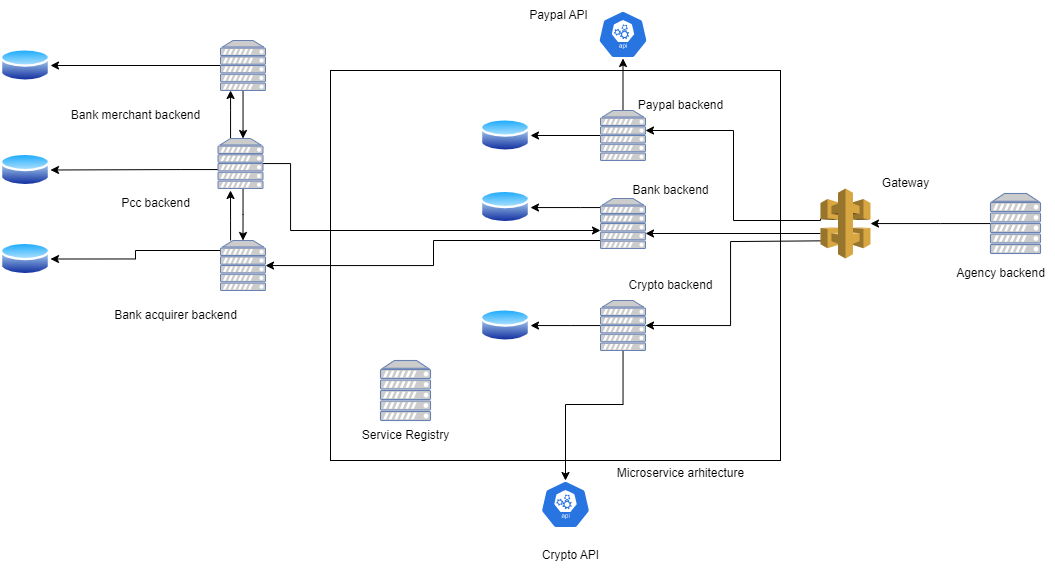

The diagram above was exported from draw.io. Its source (the exported page's mxGraphModel, read from the mxfile embedded in the PNG):
<mxGraphModel dx="2085" dy="1738" grid="1" gridSize="10" guides="1" tooltips="1" connect="1" arrows="1" fold="1" page="1" pageScale="1" pageWidth="850" pageHeight="1100" math="0" shadow="0">
  <root>
    <mxCell id="0" />
    <mxCell id="1" parent="0" />
    <mxCell id="WZDu8DxW6BWzuolf3gzp-5" value="" style="rounded=0;whiteSpace=wrap;html=1;" vertex="1" parent="1">
      <mxGeometry x="-60" y="50" width="450" height="390" as="geometry" />
    </mxCell>
    <mxCell id="WZDu8DxW6BWzuolf3gzp-13" value="" style="edgeStyle=orthogonalEdgeStyle;rounded=0;orthogonalLoop=1;jettySize=auto;html=1;entryX=1;entryY=0.5;entryDx=0;entryDy=0;entryPerimeter=0;" edge="1" parent="1" target="WZDu8DxW6BWzuolf3gzp-10">
      <mxGeometry relative="1" as="geometry">
        <mxPoint x="475" y="220" as="sourcePoint" />
        <mxPoint x="270" y="297" as="targetPoint" />
        <Array as="points">
          <mxPoint x="475" y="221" />
          <mxPoint x="340" y="221" />
          <mxPoint x="340" y="305" />
        </Array>
      </mxGeometry>
    </mxCell>
    <mxCell id="WZDu8DxW6BWzuolf3gzp-15" value="" style="edgeStyle=orthogonalEdgeStyle;rounded=0;orthogonalLoop=1;jettySize=auto;html=1;entryX=1;entryY=0.5;entryDx=0;entryDy=0;entryPerimeter=0;" edge="1" parent="1">
      <mxGeometry relative="1" as="geometry">
        <mxPoint x="430" y="198" as="sourcePoint" />
        <mxPoint x="255" y="110" as="targetPoint" />
        <Array as="points">
          <mxPoint x="430" y="200" />
          <mxPoint x="343" y="200" />
          <mxPoint x="343" y="110" />
        </Array>
      </mxGeometry>
    </mxCell>
    <mxCell id="WZDu8DxW6BWzuolf3gzp-22" value="" style="edgeStyle=orthogonalEdgeStyle;rounded=0;orthogonalLoop=1;jettySize=auto;html=1;entryX=1;entryY=0.5;entryDx=0;entryDy=0;entryPerimeter=0;" edge="1" parent="1">
      <mxGeometry relative="1" as="geometry">
        <mxPoint x="430" y="213" as="sourcePoint" />
        <mxPoint x="255" y="213" as="targetPoint" />
      </mxGeometry>
    </mxCell>
    <mxCell id="WZDu8DxW6BWzuolf3gzp-1" value="" style="outlineConnect=0;dashed=0;verticalLabelPosition=bottom;verticalAlign=top;align=center;html=1;shape=mxgraph.aws3.api_gateway;fillColor=#D9A741;gradientColor=none;" vertex="1" parent="1">
      <mxGeometry x="430" y="168" width="50" height="70" as="geometry" />
    </mxCell>
    <mxCell id="WZDu8DxW6BWzuolf3gzp-3" value="" style="fontColor=#0066CC;verticalAlign=top;verticalLabelPosition=bottom;labelPosition=center;align=center;html=1;outlineConnect=0;fillColor=#CCCCCC;strokeColor=#6881B3;gradientColor=none;gradientDirection=north;strokeWidth=2;shape=mxgraph.networks.server;" vertex="1" parent="1">
      <mxGeometry x="-10" y="340" width="50" height="60" as="geometry" />
    </mxCell>
    <mxCell id="WZDu8DxW6BWzuolf3gzp-4" value="Gateway" style="text;html=1;align=center;verticalAlign=middle;resizable=0;points=[];autosize=1;strokeColor=none;fillColor=none;" vertex="1" parent="1">
      <mxGeometry x="480" y="148" width="70" height="30" as="geometry" />
    </mxCell>
    <mxCell id="WZDu8DxW6BWzuolf3gzp-6" value="Service Registry" style="text;html=1;align=center;verticalAlign=middle;resizable=0;points=[];autosize=1;strokeColor=none;fillColor=none;" vertex="1" parent="1">
      <mxGeometry x="-40" y="400" width="110" height="30" as="geometry" />
    </mxCell>
    <mxCell id="WZDu8DxW6BWzuolf3gzp-17" value="" style="edgeStyle=orthogonalEdgeStyle;rounded=0;orthogonalLoop=1;jettySize=auto;html=1;" edge="1" parent="1" source="WZDu8DxW6BWzuolf3gzp-7" target="WZDu8DxW6BWzuolf3gzp-16">
      <mxGeometry relative="1" as="geometry" />
    </mxCell>
    <mxCell id="WZDu8DxW6BWzuolf3gzp-25" value="" style="edgeStyle=orthogonalEdgeStyle;rounded=0;orthogonalLoop=1;jettySize=auto;html=1;" edge="1" parent="1" source="WZDu8DxW6BWzuolf3gzp-7" target="WZDu8DxW6BWzuolf3gzp-24">
      <mxGeometry relative="1" as="geometry" />
    </mxCell>
    <mxCell id="WZDu8DxW6BWzuolf3gzp-7" value="" style="fontColor=#0066CC;verticalAlign=top;verticalLabelPosition=bottom;labelPosition=center;align=center;html=1;outlineConnect=0;fillColor=#CCCCCC;strokeColor=#6881B3;gradientColor=none;gradientDirection=north;strokeWidth=2;shape=mxgraph.networks.server;" vertex="1" parent="1">
      <mxGeometry x="210" y="90" width="45" height="50" as="geometry" />
    </mxCell>
    <mxCell id="WZDu8DxW6BWzuolf3gzp-8" value="Paypal backend" style="text;html=1;align=center;verticalAlign=middle;resizable=0;points=[];autosize=1;strokeColor=none;fillColor=none;" vertex="1" parent="1">
      <mxGeometry x="235" y="70" width="110" height="30" as="geometry" />
    </mxCell>
    <mxCell id="WZDu8DxW6BWzuolf3gzp-21" value="" style="edgeStyle=orthogonalEdgeStyle;rounded=0;orthogonalLoop=1;jettySize=auto;html=1;" edge="1" parent="1" source="WZDu8DxW6BWzuolf3gzp-9" target="WZDu8DxW6BWzuolf3gzp-18">
      <mxGeometry relative="1" as="geometry">
        <Array as="points">
          <mxPoint x="190" y="187" />
          <mxPoint x="190" y="187" />
        </Array>
      </mxGeometry>
    </mxCell>
    <mxCell id="WZDu8DxW6BWzuolf3gzp-32" value="" style="edgeStyle=orthogonalEdgeStyle;rounded=0;orthogonalLoop=1;jettySize=auto;html=1;" edge="1" parent="1" source="WZDu8DxW6BWzuolf3gzp-9" target="WZDu8DxW6BWzuolf3gzp-31">
      <mxGeometry relative="1" as="geometry">
        <Array as="points">
          <mxPoint x="43" y="220" />
          <mxPoint x="43" y="245" />
        </Array>
      </mxGeometry>
    </mxCell>
    <mxCell id="WZDu8DxW6BWzuolf3gzp-9" value="" style="fontColor=#0066CC;verticalAlign=top;verticalLabelPosition=bottom;labelPosition=center;align=center;html=1;outlineConnect=0;fillColor=#CCCCCC;strokeColor=#6881B3;gradientColor=none;gradientDirection=north;strokeWidth=2;shape=mxgraph.networks.server;" vertex="1" parent="1">
      <mxGeometry x="210" y="178" width="45" height="50" as="geometry" />
    </mxCell>
    <mxCell id="WZDu8DxW6BWzuolf3gzp-20" value="" style="edgeStyle=orthogonalEdgeStyle;rounded=0;orthogonalLoop=1;jettySize=auto;html=1;" edge="1" parent="1" source="WZDu8DxW6BWzuolf3gzp-10" target="WZDu8DxW6BWzuolf3gzp-19">
      <mxGeometry relative="1" as="geometry">
        <Array as="points">
          <mxPoint x="180" y="305" />
          <mxPoint x="180" y="305" />
        </Array>
      </mxGeometry>
    </mxCell>
    <mxCell id="WZDu8DxW6BWzuolf3gzp-46" value="" style="edgeStyle=orthogonalEdgeStyle;rounded=0;orthogonalLoop=1;jettySize=auto;html=1;entryX=0.5;entryY=0;entryDx=0;entryDy=0;entryPerimeter=0;" edge="1" parent="1" source="WZDu8DxW6BWzuolf3gzp-10" target="WZDu8DxW6BWzuolf3gzp-45">
      <mxGeometry relative="1" as="geometry">
        <Array as="points">
          <mxPoint x="233" y="384" />
          <mxPoint x="175" y="384" />
        </Array>
      </mxGeometry>
    </mxCell>
    <mxCell id="WZDu8DxW6BWzuolf3gzp-10" value="" style="fontColor=#0066CC;verticalAlign=top;verticalLabelPosition=bottom;labelPosition=center;align=center;html=1;outlineConnect=0;fillColor=#CCCCCC;strokeColor=#6881B3;gradientColor=none;gradientDirection=north;strokeWidth=2;shape=mxgraph.networks.server;" vertex="1" parent="1">
      <mxGeometry x="210" y="280" width="45" height="50" as="geometry" />
    </mxCell>
    <mxCell id="WZDu8DxW6BWzuolf3gzp-11" value="Bank backend" style="text;html=1;align=center;verticalAlign=middle;resizable=0;points=[];autosize=1;strokeColor=none;fillColor=none;" vertex="1" parent="1">
      <mxGeometry x="230" y="154.5" width="100" height="30" as="geometry" />
    </mxCell>
    <mxCell id="WZDu8DxW6BWzuolf3gzp-12" value="Crypto backend" style="text;html=1;align=center;verticalAlign=middle;resizable=0;points=[];autosize=1;strokeColor=none;fillColor=none;" vertex="1" parent="1">
      <mxGeometry x="225" y="250" width="110" height="30" as="geometry" />
    </mxCell>
    <mxCell id="WZDu8DxW6BWzuolf3gzp-16" value="" style="image;aspect=fixed;perimeter=ellipsePerimeter;html=1;align=center;shadow=0;dashed=0;spacingTop=3;image=img/lib/active_directory/database.svg;" vertex="1" parent="1">
      <mxGeometry x="90" y="96.5" width="50" height="37" as="geometry" />
    </mxCell>
    <mxCell id="WZDu8DxW6BWzuolf3gzp-18" value="" style="image;aspect=fixed;perimeter=ellipsePerimeter;html=1;align=center;shadow=0;dashed=0;spacingTop=3;image=img/lib/active_directory/database.svg;" vertex="1" parent="1">
      <mxGeometry x="90" y="168" width="50" height="37" as="geometry" />
    </mxCell>
    <mxCell id="WZDu8DxW6BWzuolf3gzp-19" value="" style="image;aspect=fixed;perimeter=ellipsePerimeter;html=1;align=center;shadow=0;dashed=0;spacingTop=3;image=img/lib/active_directory/database.svg;" vertex="1" parent="1">
      <mxGeometry x="90" y="286.5" width="50" height="37" as="geometry" />
    </mxCell>
    <mxCell id="WZDu8DxW6BWzuolf3gzp-23" value="Microservice arhitecture" style="text;html=1;align=center;verticalAlign=middle;resizable=0;points=[];autosize=1;strokeColor=none;fillColor=none;" vertex="1" parent="1">
      <mxGeometry x="215" y="438" width="150" height="30" as="geometry" />
    </mxCell>
    <mxCell id="WZDu8DxW6BWzuolf3gzp-24" value="" style="sketch=0;html=1;dashed=0;whitespace=wrap;fillColor=#2875E2;strokeColor=#ffffff;points=[[0.005,0.63,0],[0.1,0.2,0],[0.9,0.2,0],[0.5,0,0],[0.995,0.63,0],[0.72,0.99,0],[0.5,1,0],[0.28,0.99,0]];verticalLabelPosition=bottom;align=center;verticalAlign=top;shape=mxgraph.kubernetes.icon;prIcon=api" vertex="1" parent="1">
      <mxGeometry x="207.5" y="-10" width="50" height="48" as="geometry" />
    </mxCell>
    <mxCell id="WZDu8DxW6BWzuolf3gzp-26" value="Paypal API" style="text;html=1;align=center;verticalAlign=middle;resizable=0;points=[];autosize=1;strokeColor=none;fillColor=none;" vertex="1" parent="1">
      <mxGeometry x="127.5" y="-20" width="80" height="30" as="geometry" />
    </mxCell>
    <mxCell id="WZDu8DxW6BWzuolf3gzp-29" value="" style="edgeStyle=orthogonalEdgeStyle;rounded=0;orthogonalLoop=1;jettySize=auto;html=1;" edge="1" parent="1" source="WZDu8DxW6BWzuolf3gzp-28" target="WZDu8DxW6BWzuolf3gzp-1">
      <mxGeometry relative="1" as="geometry">
        <Array as="points">
          <mxPoint x="550" y="203" />
          <mxPoint x="550" y="203" />
        </Array>
      </mxGeometry>
    </mxCell>
    <mxCell id="WZDu8DxW6BWzuolf3gzp-28" value="" style="fontColor=#0066CC;verticalAlign=top;verticalLabelPosition=bottom;labelPosition=center;align=center;html=1;outlineConnect=0;fillColor=#CCCCCC;strokeColor=#6881B3;gradientColor=none;gradientDirection=north;strokeWidth=2;shape=mxgraph.networks.server;" vertex="1" parent="1">
      <mxGeometry x="600" y="173" width="50" height="60" as="geometry" />
    </mxCell>
    <mxCell id="WZDu8DxW6BWzuolf3gzp-30" value="Agency backend" style="text;html=1;align=center;verticalAlign=middle;resizable=0;points=[];autosize=1;strokeColor=none;fillColor=none;" vertex="1" parent="1">
      <mxGeometry x="555" y="238" width="110" height="30" as="geometry" />
    </mxCell>
    <mxCell id="WZDu8DxW6BWzuolf3gzp-38" value="" style="edgeStyle=orthogonalEdgeStyle;rounded=0;orthogonalLoop=1;jettySize=auto;html=1;" edge="1" parent="1" source="WZDu8DxW6BWzuolf3gzp-31">
      <mxGeometry relative="1" as="geometry">
        <mxPoint x="-160" y="170" as="targetPoint" />
        <Array as="points">
          <mxPoint x="-160" y="200" />
          <mxPoint x="-160" y="200" />
        </Array>
      </mxGeometry>
    </mxCell>
    <mxCell id="WZDu8DxW6BWzuolf3gzp-54" value="" style="edgeStyle=orthogonalEdgeStyle;rounded=0;orthogonalLoop=1;jettySize=auto;html=1;entryX=1;entryY=0.5;entryDx=0;entryDy=0;" edge="1" parent="1" source="WZDu8DxW6BWzuolf3gzp-31" target="WZDu8DxW6BWzuolf3gzp-53">
      <mxGeometry relative="1" as="geometry">
        <Array as="points">
          <mxPoint x="-255" y="230" />
          <mxPoint x="-255" y="238" />
        </Array>
      </mxGeometry>
    </mxCell>
    <mxCell id="WZDu8DxW6BWzuolf3gzp-31" value="" style="fontColor=#0066CC;verticalAlign=top;verticalLabelPosition=bottom;labelPosition=center;align=center;html=1;outlineConnect=0;fillColor=#CCCCCC;strokeColor=#6881B3;gradientColor=none;gradientDirection=north;strokeWidth=2;shape=mxgraph.networks.server;" vertex="1" parent="1">
      <mxGeometry x="-170" y="220" width="45" height="50" as="geometry" />
    </mxCell>
    <mxCell id="WZDu8DxW6BWzuolf3gzp-33" value="Bank acquirer backend" style="text;html=1;align=center;verticalAlign=middle;resizable=0;points=[];autosize=1;strokeColor=none;fillColor=none;" vertex="1" parent="1">
      <mxGeometry x="-290" y="280" width="150" height="30" as="geometry" />
    </mxCell>
    <mxCell id="WZDu8DxW6BWzuolf3gzp-39" value="" style="edgeStyle=orthogonalEdgeStyle;rounded=0;orthogonalLoop=1;jettySize=auto;html=1;" edge="1" parent="1" source="WZDu8DxW6BWzuolf3gzp-34" target="WZDu8DxW6BWzuolf3gzp-35">
      <mxGeometry relative="1" as="geometry">
        <Array as="points">
          <mxPoint x="-160" y="90" />
          <mxPoint x="-160" y="90" />
        </Array>
      </mxGeometry>
    </mxCell>
    <mxCell id="WZDu8DxW6BWzuolf3gzp-42" value="" style="edgeStyle=orthogonalEdgeStyle;rounded=0;orthogonalLoop=1;jettySize=auto;html=1;entryX=0.5;entryY=0;entryDx=0;entryDy=0;entryPerimeter=0;" edge="1" parent="1" source="WZDu8DxW6BWzuolf3gzp-34" target="WZDu8DxW6BWzuolf3gzp-31">
      <mxGeometry relative="1" as="geometry">
        <Array as="points">
          <mxPoint x="-147" y="194" />
        </Array>
      </mxGeometry>
    </mxCell>
    <mxCell id="WZDu8DxW6BWzuolf3gzp-43" value="" style="edgeStyle=orthogonalEdgeStyle;rounded=0;orthogonalLoop=1;jettySize=auto;html=1;" edge="1" parent="1" source="WZDu8DxW6BWzuolf3gzp-34" target="WZDu8DxW6BWzuolf3gzp-9">
      <mxGeometry relative="1" as="geometry">
        <Array as="points">
          <mxPoint x="-100" y="143" />
          <mxPoint x="-100" y="210" />
        </Array>
      </mxGeometry>
    </mxCell>
    <mxCell id="WZDu8DxW6BWzuolf3gzp-51" value="" style="edgeStyle=orthogonalEdgeStyle;rounded=0;orthogonalLoop=1;jettySize=auto;html=1;entryX=1;entryY=0.5;entryDx=0;entryDy=0;" edge="1" parent="1" source="WZDu8DxW6BWzuolf3gzp-34" target="WZDu8DxW6BWzuolf3gzp-50">
      <mxGeometry relative="1" as="geometry">
        <Array as="points">
          <mxPoint x="-210" y="149" />
          <mxPoint x="-210" y="149" />
        </Array>
      </mxGeometry>
    </mxCell>
    <mxCell id="WZDu8DxW6BWzuolf3gzp-34" value="" style="fontColor=#0066CC;verticalAlign=top;verticalLabelPosition=bottom;labelPosition=center;align=center;html=1;outlineConnect=0;fillColor=#CCCCCC;strokeColor=#6881B3;gradientColor=none;gradientDirection=north;strokeWidth=2;shape=mxgraph.networks.server;" vertex="1" parent="1">
      <mxGeometry x="-172.5" y="118" width="45" height="50" as="geometry" />
    </mxCell>
    <mxCell id="WZDu8DxW6BWzuolf3gzp-41" value="" style="edgeStyle=orthogonalEdgeStyle;rounded=0;orthogonalLoop=1;jettySize=auto;html=1;" edge="1" parent="1" source="WZDu8DxW6BWzuolf3gzp-35" target="WZDu8DxW6BWzuolf3gzp-34">
      <mxGeometry relative="1" as="geometry">
        <Array as="points">
          <mxPoint x="-147" y="110" />
          <mxPoint x="-147" y="110" />
        </Array>
      </mxGeometry>
    </mxCell>
    <mxCell id="WZDu8DxW6BWzuolf3gzp-49" value="" style="edgeStyle=orthogonalEdgeStyle;rounded=0;orthogonalLoop=1;jettySize=auto;html=1;entryX=1;entryY=0.5;entryDx=0;entryDy=0;" edge="1" parent="1" source="WZDu8DxW6BWzuolf3gzp-35" target="WZDu8DxW6BWzuolf3gzp-48">
      <mxGeometry relative="1" as="geometry" />
    </mxCell>
    <mxCell id="WZDu8DxW6BWzuolf3gzp-35" value="" style="fontColor=#0066CC;verticalAlign=top;verticalLabelPosition=bottom;labelPosition=center;align=center;html=1;outlineConnect=0;fillColor=#CCCCCC;strokeColor=#6881B3;gradientColor=none;gradientDirection=north;strokeWidth=2;shape=mxgraph.networks.server;" vertex="1" parent="1">
      <mxGeometry x="-170" y="20" width="45" height="50" as="geometry" />
    </mxCell>
    <mxCell id="WZDu8DxW6BWzuolf3gzp-36" value="Pcc backend" style="text;html=1;align=center;verticalAlign=middle;resizable=0;points=[];autosize=1;strokeColor=none;fillColor=none;" vertex="1" parent="1">
      <mxGeometry x="-280" y="168" width="90" height="30" as="geometry" />
    </mxCell>
    <mxCell id="WZDu8DxW6BWzuolf3gzp-37" value="Bank merchant backend" style="text;html=1;align=center;verticalAlign=middle;resizable=0;points=[];autosize=1;strokeColor=none;fillColor=none;" vertex="1" parent="1">
      <mxGeometry x="-330" y="80" width="150" height="30" as="geometry" />
    </mxCell>
    <mxCell id="WZDu8DxW6BWzuolf3gzp-45" value="" style="sketch=0;html=1;dashed=0;whitespace=wrap;fillColor=#2875E2;strokeColor=#ffffff;points=[[0.005,0.63,0],[0.1,0.2,0],[0.9,0.2,0],[0.5,0,0],[0.995,0.63,0],[0.72,0.99,0],[0.5,1,0],[0.28,0.99,0]];verticalLabelPosition=bottom;align=center;verticalAlign=top;shape=mxgraph.kubernetes.icon;prIcon=api" vertex="1" parent="1">
      <mxGeometry x="150" y="460" width="50" height="48" as="geometry" />
    </mxCell>
    <mxCell id="WZDu8DxW6BWzuolf3gzp-47" value="Crypto API" style="text;html=1;align=center;verticalAlign=middle;resizable=0;points=[];autosize=1;strokeColor=none;fillColor=none;" vertex="1" parent="1">
      <mxGeometry x="140" y="520" width="80" height="30" as="geometry" />
    </mxCell>
    <mxCell id="WZDu8DxW6BWzuolf3gzp-48" value="" style="image;aspect=fixed;perimeter=ellipsePerimeter;html=1;align=center;shadow=0;dashed=0;spacingTop=3;image=img/lib/active_directory/database.svg;" vertex="1" parent="1">
      <mxGeometry x="-390" y="26.5" width="50" height="37" as="geometry" />
    </mxCell>
    <mxCell id="WZDu8DxW6BWzuolf3gzp-50" value="" style="image;aspect=fixed;perimeter=ellipsePerimeter;html=1;align=center;shadow=0;dashed=0;spacingTop=3;image=img/lib/active_directory/database.svg;" vertex="1" parent="1">
      <mxGeometry x="-390" y="131" width="50" height="37" as="geometry" />
    </mxCell>
    <mxCell id="WZDu8DxW6BWzuolf3gzp-53" value="" style="image;aspect=fixed;perimeter=ellipsePerimeter;html=1;align=center;shadow=0;dashed=0;spacingTop=3;image=img/lib/active_directory/database.svg;" vertex="1" parent="1">
      <mxGeometry x="-390" y="220" width="50" height="37" as="geometry" />
    </mxCell>
  </root>
</mxGraphModel>